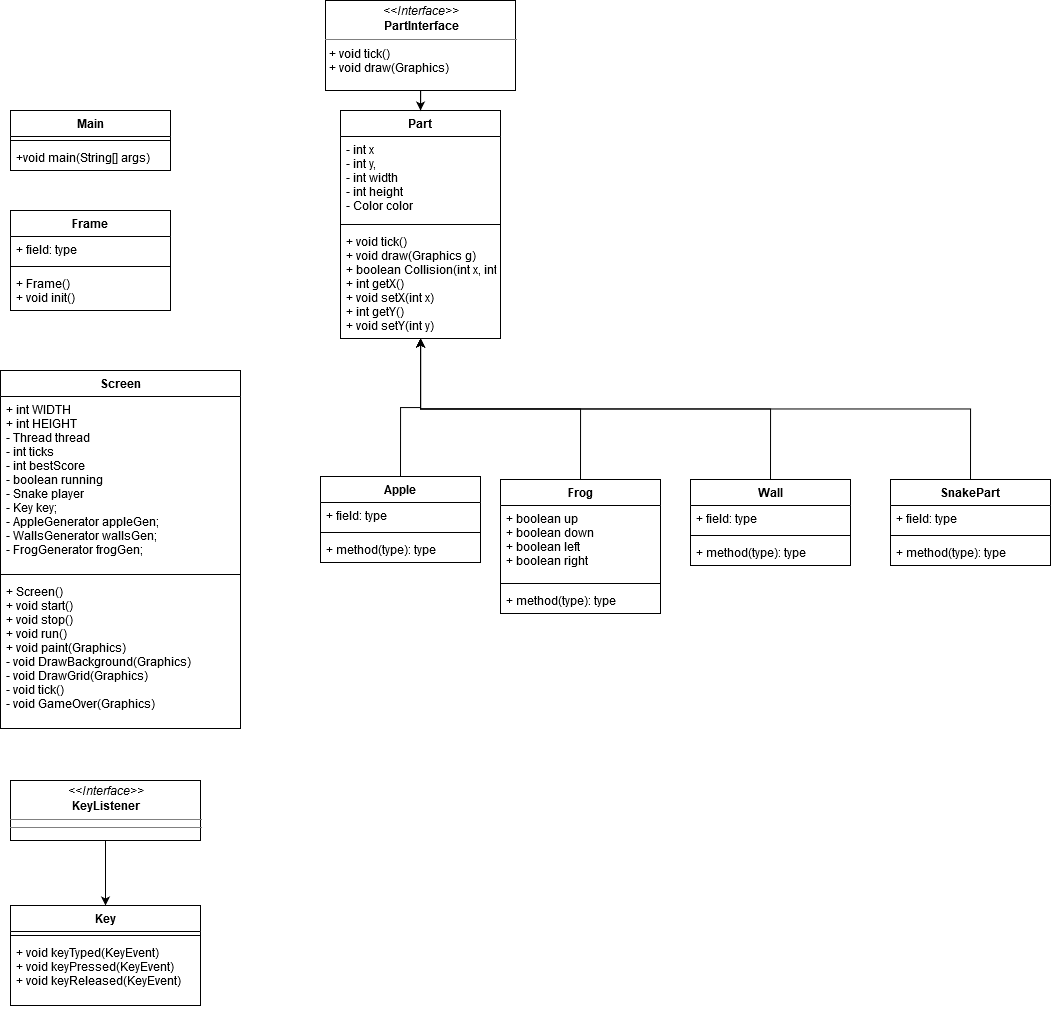

The diagram above was exported from draw.io. Its source (the exported page's mxGraphModel, read from the mxfile embedded in the PNG):
<mxGraphModel dx="1021" dy="600" grid="1" gridSize="10" guides="1" tooltips="1" connect="1" arrows="1" fold="1" page="1" pageScale="1" pageWidth="1169" pageHeight="826" background="#ffffff" math="0" shadow="0">
  <root>
    <mxCell id="0" />
    <mxCell id="1" parent="0" />
    <mxCell id="b88G82WfoXIyi286aUCS-42" value="Main" style="swimlane;fontStyle=1;align=center;verticalAlign=top;childLayout=stackLayout;horizontal=1;startSize=26;horizontalStack=0;resizeParent=1;resizeParentMax=0;resizeLast=0;collapsible=1;marginBottom=0;" vertex="1" parent="1">
      <mxGeometry x="120" y="130" width="160" height="60" as="geometry" />
    </mxCell>
    <mxCell id="b88G82WfoXIyi286aUCS-44" value="" style="line;strokeWidth=1;fillColor=none;align=left;verticalAlign=middle;spacingTop=-1;spacingLeft=3;spacingRight=3;rotatable=0;labelPosition=right;points=[];portConstraint=eastwest;" vertex="1" parent="b88G82WfoXIyi286aUCS-42">
      <mxGeometry y="26" width="160" height="8" as="geometry" />
    </mxCell>
    <mxCell id="b88G82WfoXIyi286aUCS-45" value="+void main(String[] args)" style="text;strokeColor=none;fillColor=none;align=left;verticalAlign=top;spacingLeft=4;spacingRight=4;overflow=hidden;rotatable=0;points=[[0,0.5],[1,0.5]];portConstraint=eastwest;" vertex="1" parent="b88G82WfoXIyi286aUCS-42">
      <mxGeometry y="34" width="160" height="26" as="geometry" />
    </mxCell>
    <mxCell id="b88G82WfoXIyi286aUCS-70" style="edgeStyle=orthogonalEdgeStyle;rounded=0;orthogonalLoop=1;jettySize=auto;html=1;" edge="1" parent="1" source="b88G82WfoXIyi286aUCS-55" target="b88G82WfoXIyi286aUCS-66">
      <mxGeometry relative="1" as="geometry" />
    </mxCell>
    <mxCell id="b88G82WfoXIyi286aUCS-74" value="Part" style="swimlane;fontStyle=1;align=center;verticalAlign=top;childLayout=stackLayout;horizontal=1;startSize=26;horizontalStack=0;resizeParent=1;resizeParentMax=0;resizeLast=0;collapsible=1;marginBottom=0;" vertex="1" parent="1">
      <mxGeometry x="450" y="130" width="160" height="228" as="geometry" />
    </mxCell>
    <mxCell id="b88G82WfoXIyi286aUCS-75" value="- int x&#10;- int y, &#10;- int width&#10;- int height&#10;- Color color" style="text;strokeColor=none;fillColor=none;align=left;verticalAlign=top;spacingLeft=4;spacingRight=4;overflow=hidden;rotatable=0;points=[[0,0.5],[1,0.5]];portConstraint=eastwest;" vertex="1" parent="b88G82WfoXIyi286aUCS-74">
      <mxGeometry y="26" width="160" height="84" as="geometry" />
    </mxCell>
    <mxCell id="b88G82WfoXIyi286aUCS-76" value="" style="line;strokeWidth=1;fillColor=none;align=left;verticalAlign=middle;spacingTop=-1;spacingLeft=3;spacingRight=3;rotatable=0;labelPosition=right;points=[];portConstraint=eastwest;" vertex="1" parent="b88G82WfoXIyi286aUCS-74">
      <mxGeometry y="110" width="160" height="8" as="geometry" />
    </mxCell>
    <mxCell id="b88G82WfoXIyi286aUCS-77" value="+ void tick()&#10;+ void draw(Graphics g) &#10;+ boolean Collision(int x, int y) &#10;+ int getX()&#10;+ void setX(int x)&#10;+ int getY()&#10;+ void setY(int y)" style="text;strokeColor=none;fillColor=none;align=left;verticalAlign=top;spacingLeft=4;spacingRight=4;overflow=hidden;rotatable=0;points=[[0,0.5],[1,0.5]];portConstraint=eastwest;" vertex="1" parent="b88G82WfoXIyi286aUCS-74">
      <mxGeometry y="118" width="160" height="110" as="geometry" />
    </mxCell>
    <mxCell id="b88G82WfoXIyi286aUCS-82" value="Apple" style="swimlane;fontStyle=1;align=center;verticalAlign=top;childLayout=stackLayout;horizontal=1;startSize=26;horizontalStack=0;resizeParent=1;resizeParentMax=0;resizeLast=0;collapsible=1;marginBottom=0;" vertex="1" parent="1">
      <mxGeometry x="430" y="496" width="160" height="86" as="geometry" />
    </mxCell>
    <mxCell id="b88G82WfoXIyi286aUCS-83" value="+ field: type" style="text;strokeColor=none;fillColor=none;align=left;verticalAlign=top;spacingLeft=4;spacingRight=4;overflow=hidden;rotatable=0;points=[[0,0.5],[1,0.5]];portConstraint=eastwest;" vertex="1" parent="b88G82WfoXIyi286aUCS-82">
      <mxGeometry y="26" width="160" height="26" as="geometry" />
    </mxCell>
    <mxCell id="b88G82WfoXIyi286aUCS-84" value="" style="line;strokeWidth=1;fillColor=none;align=left;verticalAlign=middle;spacingTop=-1;spacingLeft=3;spacingRight=3;rotatable=0;labelPosition=right;points=[];portConstraint=eastwest;" vertex="1" parent="b88G82WfoXIyi286aUCS-82">
      <mxGeometry y="52" width="160" height="8" as="geometry" />
    </mxCell>
    <mxCell id="b88G82WfoXIyi286aUCS-85" value="+ method(type): type" style="text;strokeColor=none;fillColor=none;align=left;verticalAlign=top;spacingLeft=4;spacingRight=4;overflow=hidden;rotatable=0;points=[[0,0.5],[1,0.5]];portConstraint=eastwest;" vertex="1" parent="b88G82WfoXIyi286aUCS-82">
      <mxGeometry y="60" width="160" height="26" as="geometry" />
    </mxCell>
    <mxCell id="b88G82WfoXIyi286aUCS-86" value="Frog" style="swimlane;fontStyle=1;align=center;verticalAlign=top;childLayout=stackLayout;horizontal=1;startSize=26;horizontalStack=0;resizeParent=1;resizeParentMax=0;resizeLast=0;collapsible=1;marginBottom=0;" vertex="1" parent="1">
      <mxGeometry x="610" y="499" width="160" height="134" as="geometry" />
    </mxCell>
    <mxCell id="b88G82WfoXIyi286aUCS-87" value="+ boolean up&#10;+ boolean down&#10;+ boolean left&#10;+ boolean right" style="text;strokeColor=none;fillColor=none;align=left;verticalAlign=top;spacingLeft=4;spacingRight=4;overflow=hidden;rotatable=0;points=[[0,0.5],[1,0.5]];portConstraint=eastwest;" vertex="1" parent="b88G82WfoXIyi286aUCS-86">
      <mxGeometry y="26" width="160" height="74" as="geometry" />
    </mxCell>
    <mxCell id="b88G82WfoXIyi286aUCS-88" value="" style="line;strokeWidth=1;fillColor=none;align=left;verticalAlign=middle;spacingTop=-1;spacingLeft=3;spacingRight=3;rotatable=0;labelPosition=right;points=[];portConstraint=eastwest;" vertex="1" parent="b88G82WfoXIyi286aUCS-86">
      <mxGeometry y="100" width="160" height="8" as="geometry" />
    </mxCell>
    <mxCell id="b88G82WfoXIyi286aUCS-89" value="+ method(type): type" style="text;strokeColor=none;fillColor=none;align=left;verticalAlign=top;spacingLeft=4;spacingRight=4;overflow=hidden;rotatable=0;points=[[0,0.5],[1,0.5]];portConstraint=eastwest;" vertex="1" parent="b88G82WfoXIyi286aUCS-86">
      <mxGeometry y="108" width="160" height="26" as="geometry" />
    </mxCell>
    <mxCell id="b88G82WfoXIyi286aUCS-90" value="Wall" style="swimlane;fontStyle=1;align=center;verticalAlign=top;childLayout=stackLayout;horizontal=1;startSize=26;horizontalStack=0;resizeParent=1;resizeParentMax=0;resizeLast=0;collapsible=1;marginBottom=0;" vertex="1" parent="1">
      <mxGeometry x="800" y="499" width="160" height="86" as="geometry" />
    </mxCell>
    <mxCell id="b88G82WfoXIyi286aUCS-91" value="+ field: type" style="text;strokeColor=none;fillColor=none;align=left;verticalAlign=top;spacingLeft=4;spacingRight=4;overflow=hidden;rotatable=0;points=[[0,0.5],[1,0.5]];portConstraint=eastwest;" vertex="1" parent="b88G82WfoXIyi286aUCS-90">
      <mxGeometry y="26" width="160" height="26" as="geometry" />
    </mxCell>
    <mxCell id="b88G82WfoXIyi286aUCS-92" value="" style="line;strokeWidth=1;fillColor=none;align=left;verticalAlign=middle;spacingTop=-1;spacingLeft=3;spacingRight=3;rotatable=0;labelPosition=right;points=[];portConstraint=eastwest;" vertex="1" parent="b88G82WfoXIyi286aUCS-90">
      <mxGeometry y="52" width="160" height="8" as="geometry" />
    </mxCell>
    <mxCell id="b88G82WfoXIyi286aUCS-93" value="+ method(type): type" style="text;strokeColor=none;fillColor=none;align=left;verticalAlign=top;spacingLeft=4;spacingRight=4;overflow=hidden;rotatable=0;points=[[0,0.5],[1,0.5]];portConstraint=eastwest;" vertex="1" parent="b88G82WfoXIyi286aUCS-90">
      <mxGeometry y="60" width="160" height="26" as="geometry" />
    </mxCell>
    <mxCell id="b88G82WfoXIyi286aUCS-94" value="SnakePart" style="swimlane;fontStyle=1;align=center;verticalAlign=top;childLayout=stackLayout;horizontal=1;startSize=26;horizontalStack=0;resizeParent=1;resizeParentMax=0;resizeLast=0;collapsible=1;marginBottom=0;" vertex="1" parent="1">
      <mxGeometry x="1000" y="499" width="160" height="86" as="geometry" />
    </mxCell>
    <mxCell id="b88G82WfoXIyi286aUCS-95" value="+ field: type" style="text;strokeColor=none;fillColor=none;align=left;verticalAlign=top;spacingLeft=4;spacingRight=4;overflow=hidden;rotatable=0;points=[[0,0.5],[1,0.5]];portConstraint=eastwest;" vertex="1" parent="b88G82WfoXIyi286aUCS-94">
      <mxGeometry y="26" width="160" height="26" as="geometry" />
    </mxCell>
    <mxCell id="b88G82WfoXIyi286aUCS-96" value="" style="line;strokeWidth=1;fillColor=none;align=left;verticalAlign=middle;spacingTop=-1;spacingLeft=3;spacingRight=3;rotatable=0;labelPosition=right;points=[];portConstraint=eastwest;" vertex="1" parent="b88G82WfoXIyi286aUCS-94">
      <mxGeometry y="52" width="160" height="8" as="geometry" />
    </mxCell>
    <mxCell id="b88G82WfoXIyi286aUCS-97" value="+ method(type): type" style="text;strokeColor=none;fillColor=none;align=left;verticalAlign=top;spacingLeft=4;spacingRight=4;overflow=hidden;rotatable=0;points=[[0,0.5],[1,0.5]];portConstraint=eastwest;" vertex="1" parent="b88G82WfoXIyi286aUCS-94">
      <mxGeometry y="60" width="160" height="26" as="geometry" />
    </mxCell>
    <mxCell id="b88G82WfoXIyi286aUCS-55" value="&lt;p style=&quot;margin: 0px ; margin-top: 4px ; text-align: center&quot;&gt;&lt;i&gt;&amp;lt;&amp;lt;Interface&amp;gt;&amp;gt;&lt;/i&gt;&lt;br&gt;&lt;b&gt;KeyListener&lt;/b&gt;&lt;/p&gt;&lt;hr size=&quot;1&quot;&gt;&lt;hr size=&quot;1&quot;&gt;" style="verticalAlign=top;align=left;overflow=fill;fontSize=12;fontFamily=Helvetica;html=1;" vertex="1" parent="1">
      <mxGeometry x="120" y="800" width="190" height="60" as="geometry" />
    </mxCell>
    <mxCell id="b88G82WfoXIyi286aUCS-46" value="Frame" style="swimlane;fontStyle=1;align=center;verticalAlign=top;childLayout=stackLayout;horizontal=1;startSize=26;horizontalStack=0;resizeParent=1;resizeParentMax=0;resizeLast=0;collapsible=1;marginBottom=0;" vertex="1" parent="1">
      <mxGeometry x="120" y="230" width="160" height="100" as="geometry" />
    </mxCell>
    <mxCell id="b88G82WfoXIyi286aUCS-47" value="+ field: type" style="text;strokeColor=none;fillColor=none;align=left;verticalAlign=top;spacingLeft=4;spacingRight=4;overflow=hidden;rotatable=0;points=[[0,0.5],[1,0.5]];portConstraint=eastwest;" vertex="1" parent="b88G82WfoXIyi286aUCS-46">
      <mxGeometry y="26" width="160" height="26" as="geometry" />
    </mxCell>
    <mxCell id="b88G82WfoXIyi286aUCS-48" value="" style="line;strokeWidth=1;fillColor=none;align=left;verticalAlign=middle;spacingTop=-1;spacingLeft=3;spacingRight=3;rotatable=0;labelPosition=right;points=[];portConstraint=eastwest;" vertex="1" parent="b88G82WfoXIyi286aUCS-46">
      <mxGeometry y="52" width="160" height="8" as="geometry" />
    </mxCell>
    <mxCell id="b88G82WfoXIyi286aUCS-49" value="+ Frame()&#10;+ void init()&#10;" style="text;strokeColor=none;fillColor=none;align=left;verticalAlign=top;spacingLeft=4;spacingRight=4;overflow=hidden;rotatable=0;points=[[0,0.5],[1,0.5]];portConstraint=eastwest;" vertex="1" parent="b88G82WfoXIyi286aUCS-46">
      <mxGeometry y="60" width="160" height="40" as="geometry" />
    </mxCell>
    <mxCell id="b88G82WfoXIyi286aUCS-62" value="Screen" style="swimlane;fontStyle=1;align=center;verticalAlign=top;childLayout=stackLayout;horizontal=1;startSize=26;horizontalStack=0;resizeParent=1;resizeParentMax=0;resizeLast=0;collapsible=1;marginBottom=0;" vertex="1" parent="1">
      <mxGeometry x="110" y="390" width="240" height="358" as="geometry" />
    </mxCell>
    <mxCell id="b88G82WfoXIyi286aUCS-63" value="+ int WIDTH&#10;+ int HEIGHT&#10;- Thread thread&#10;- int ticks&#10;- int bestScore&#10;- boolean running&#10;- Snake player&#10;- Key key;&#10;- AppleGenerator appleGen;&#10;- WallsGenerator wallsGen;&#10;- FrogGenerator frogGen;" style="text;strokeColor=none;fillColor=none;align=left;verticalAlign=top;spacingLeft=4;spacingRight=4;overflow=hidden;rotatable=0;points=[[0,0.5],[1,0.5]];portConstraint=eastwest;" vertex="1" parent="b88G82WfoXIyi286aUCS-62">
      <mxGeometry y="26" width="240" height="174" as="geometry" />
    </mxCell>
    <mxCell id="b88G82WfoXIyi286aUCS-64" value="" style="line;strokeWidth=1;fillColor=none;align=left;verticalAlign=middle;spacingTop=-1;spacingLeft=3;spacingRight=3;rotatable=0;labelPosition=right;points=[];portConstraint=eastwest;" vertex="1" parent="b88G82WfoXIyi286aUCS-62">
      <mxGeometry y="200" width="240" height="8" as="geometry" />
    </mxCell>
    <mxCell id="b88G82WfoXIyi286aUCS-65" value="+ Screen()&#10;+ void start() &#10;+ void stop()&#10;+ void run() &#10;+ void paint(Graphics)&#10;- void DrawBackground(Graphics) &#10;- void DrawGrid(Graphics) &#10;- void tick()&#10;- void GameOver(Graphics)" style="text;strokeColor=none;fillColor=none;align=left;verticalAlign=top;spacingLeft=4;spacingRight=4;overflow=hidden;rotatable=0;points=[[0,0.5],[1,0.5]];portConstraint=eastwest;" vertex="1" parent="b88G82WfoXIyi286aUCS-62">
      <mxGeometry y="208" width="240" height="150" as="geometry" />
    </mxCell>
    <mxCell id="b88G82WfoXIyi286aUCS-66" value="Key" style="swimlane;fontStyle=1;align=center;verticalAlign=top;childLayout=stackLayout;horizontal=1;startSize=26;horizontalStack=0;resizeParent=1;resizeParentMax=0;resizeLast=0;collapsible=1;marginBottom=0;" vertex="1" parent="1">
      <mxGeometry x="120" y="925" width="190" height="100" as="geometry" />
    </mxCell>
    <mxCell id="b88G82WfoXIyi286aUCS-68" value="" style="line;strokeWidth=1;fillColor=none;align=left;verticalAlign=middle;spacingTop=-1;spacingLeft=3;spacingRight=3;rotatable=0;labelPosition=right;points=[];portConstraint=eastwest;" vertex="1" parent="b88G82WfoXIyi286aUCS-66">
      <mxGeometry y="26" width="190" height="8" as="geometry" />
    </mxCell>
    <mxCell id="b88G82WfoXIyi286aUCS-69" value="+ void keyTyped(KeyEvent)&#10;+ void keyPressed(KeyEvent)&#10;+ void keyReleased(KeyEvent)" style="text;strokeColor=none;fillColor=none;align=left;verticalAlign=top;spacingLeft=4;spacingRight=4;overflow=hidden;rotatable=0;points=[[0,0.5],[1,0.5]];portConstraint=eastwest;" vertex="1" parent="b88G82WfoXIyi286aUCS-66">
      <mxGeometry y="34" width="190" height="66" as="geometry" />
    </mxCell>
    <mxCell id="b88G82WfoXIyi286aUCS-105" style="edgeStyle=orthogonalEdgeStyle;rounded=0;orthogonalLoop=1;jettySize=auto;html=1;exitX=0.5;exitY=0;exitDx=0;exitDy=0;" edge="1" parent="1" source="b88G82WfoXIyi286aUCS-82" target="b88G82WfoXIyi286aUCS-74">
      <mxGeometry relative="1" as="geometry" />
    </mxCell>
    <mxCell id="b88G82WfoXIyi286aUCS-106" style="edgeStyle=orthogonalEdgeStyle;rounded=0;orthogonalLoop=1;jettySize=auto;html=1;exitX=0.5;exitY=0;exitDx=0;exitDy=0;" edge="1" parent="1" source="b88G82WfoXIyi286aUCS-86" target="b88G82WfoXIyi286aUCS-74">
      <mxGeometry relative="1" as="geometry" />
    </mxCell>
    <mxCell id="b88G82WfoXIyi286aUCS-107" style="edgeStyle=orthogonalEdgeStyle;rounded=0;orthogonalLoop=1;jettySize=auto;html=1;exitX=0.5;exitY=0;exitDx=0;exitDy=0;" edge="1" parent="1" source="b88G82WfoXIyi286aUCS-90" target="b88G82WfoXIyi286aUCS-74">
      <mxGeometry relative="1" as="geometry" />
    </mxCell>
    <mxCell id="b88G82WfoXIyi286aUCS-108" style="edgeStyle=orthogonalEdgeStyle;rounded=0;orthogonalLoop=1;jettySize=auto;html=1;exitX=0.5;exitY=0;exitDx=0;exitDy=0;" edge="1" parent="1" source="b88G82WfoXIyi286aUCS-94" target="b88G82WfoXIyi286aUCS-74">
      <mxGeometry relative="1" as="geometry" />
    </mxCell>
    <mxCell id="b88G82WfoXIyi286aUCS-99" style="edgeStyle=orthogonalEdgeStyle;rounded=0;orthogonalLoop=1;jettySize=auto;html=1;entryX=0.5;entryY=0;entryDx=0;entryDy=0;" edge="1" parent="1" source="b88G82WfoXIyi286aUCS-98" target="b88G82WfoXIyi286aUCS-74">
      <mxGeometry relative="1" as="geometry" />
    </mxCell>
    <mxCell id="b88G82WfoXIyi286aUCS-98" value="&lt;p style=&quot;margin: 0px ; margin-top: 4px ; text-align: center&quot;&gt;&lt;i&gt;&amp;lt;&amp;lt;Interface&amp;gt;&amp;gt;&lt;/i&gt;&lt;br&gt;&lt;b&gt;PartInterface&lt;/b&gt;&lt;/p&gt;&lt;hr size=&quot;1&quot;&gt;&lt;p style=&quot;margin: 0px ; margin-left: 4px&quot;&gt;+ void tick()&lt;br&gt;+ void draw(Graphics)&lt;/p&gt;" style="verticalAlign=top;align=left;overflow=fill;fontSize=12;fontFamily=Helvetica;html=1;" vertex="1" parent="1">
      <mxGeometry x="435" y="20" width="190" height="90" as="geometry" />
    </mxCell>
  </root>
</mxGraphModel>